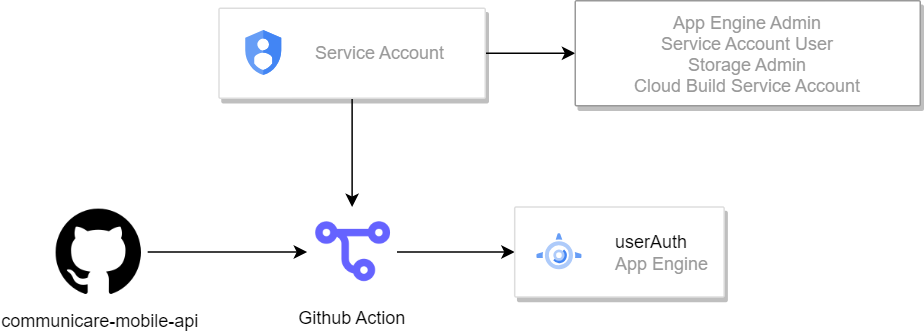

The diagram above was exported from draw.io. Its source (the exported page's mxGraphModel, read from the mxfile embedded in the PNG):
<mxGraphModel dx="265" dy="699" grid="1" gridSize="10" guides="1" tooltips="1" connect="1" arrows="1" fold="1" page="1" pageScale="1" pageWidth="1169" pageHeight="827" math="0" shadow="0">
  <root>
    <mxCell id="0" />
    <mxCell id="1" parent="0" />
    <mxCell id="2" style="edgeStyle=orthogonalEdgeStyle;rounded=0;orthogonalLoop=1;jettySize=auto;html=1;exitX=1;exitY=0.5;exitDx=0;exitDy=0;entryX=0.5;entryY=1;entryDx=0;entryDy=0;" edge="1" source="3" target="5" parent="1">
      <mxGeometry relative="1" as="geometry" />
    </mxCell>
    <mxCell id="3" value="communicare-mobile-api" style="shape=image;html=1;verticalAlign=top;verticalLabelPosition=bottom;labelBackgroundColor=#ffffff;imageAspect=0;aspect=fixed;image=https://cdn4.iconfinder.com/data/icons/ionicons/512/icon-social-github-128.png" vertex="1" parent="1">
      <mxGeometry x="1250" y="600" width="65" height="65" as="geometry" />
    </mxCell>
    <mxCell id="4" style="edgeStyle=orthogonalEdgeStyle;rounded=0;orthogonalLoop=1;jettySize=auto;html=1;exitX=0.5;exitY=0;exitDx=0;exitDy=0;entryX=0;entryY=0.5;entryDx=0;entryDy=0;" edge="1" source="5" target="10" parent="1">
      <mxGeometry relative="1" as="geometry">
        <mxPoint x="1560" y="630.0000000000002" as="targetPoint" />
      </mxGeometry>
    </mxCell>
    <mxCell id="5" value="Github Action" style="shape=image;html=1;verticalAlign=top;verticalLabelPosition=bottom;labelBackgroundColor=#ffffff;imageAspect=0;aspect=fixed;image=https://cdn1.iconfinder.com/data/icons/unicons-line-vol-2/24/code-branch-128.png;direction=south;" vertex="1" parent="1">
      <mxGeometry x="1421.25" y="602.5" width="60" height="60" as="geometry" />
    </mxCell>
    <mxCell id="6" style="edgeStyle=orthogonalEdgeStyle;rounded=0;orthogonalLoop=1;jettySize=auto;html=1;exitX=0.5;exitY=1;exitDx=0;exitDy=0;entryX=0;entryY=0.5;entryDx=0;entryDy=0;" edge="1" source="8" target="5" parent="1">
      <mxGeometry relative="1" as="geometry" />
    </mxCell>
    <mxCell id="7" style="edgeStyle=orthogonalEdgeStyle;rounded=0;orthogonalLoop=1;jettySize=auto;html=1;exitX=1;exitY=0.5;exitDx=0;exitDy=0;entryX=0;entryY=0.5;entryDx=0;entryDy=0;" edge="1" source="8" target="12" parent="1">
      <mxGeometry relative="1" as="geometry" />
    </mxCell>
    <mxCell id="8" value="" style="strokeColor=#dddddd;shadow=1;strokeWidth=1;rounded=1;absoluteArcSize=1;arcSize=2;" vertex="1" parent="1">
      <mxGeometry x="1362.5" y="470" width="177.5" height="60" as="geometry" />
    </mxCell>
    <mxCell id="9" value="&lt;div&gt;Service Account&lt;/div&gt;" style="editableCssRules=.*;html=1;fontColor=#999999;shape=image;verticalLabelPosition=middle;labelBackgroundColor=#ffffff;verticalAlign=middle;labelPosition=right;align=left;spacingLeft=20;part=1;points=[];imageAspect=0;image=data:image/svg+xml,(base64 omitted: 1040 chars);" vertex="1" parent="8">
      <mxGeometry width="24" height="30" relative="1" as="geometry">
        <mxPoint x="18" y="15" as="offset" />
      </mxGeometry>
    </mxCell>
    <mxCell id="10" value="" style="strokeColor=#dddddd;shadow=1;strokeWidth=1;rounded=1;absoluteArcSize=1;arcSize=2;" vertex="1" parent="1">
      <mxGeometry x="1559.63" y="602.5" width="139.62" height="60" as="geometry" />
    </mxCell>
    <mxCell id="11" value="&lt;font style=&quot;border-color: var(--border-color);&quot; color=&quot;#000000&quot;&gt;userAuth&lt;br&gt;&lt;/font&gt;App Engine" style="editableCssRules=.*;html=1;fontColor=#999999;shape=image;verticalLabelPosition=middle;labelBackgroundColor=#ffffff;verticalAlign=middle;labelPosition=right;align=left;spacingLeft=20;part=1;points=[];imageAspect=0;image=data:image/svg+xml,(base64 omitted: 1596 chars);" vertex="1" parent="10">
      <mxGeometry width="30" height="24" relative="1" as="geometry">
        <mxPoint x="15" y="18" as="offset" />
      </mxGeometry>
    </mxCell>
    <mxCell id="12" value="App Engine Admin&#10;Service Account User&#10;Storage Admin&#10;Cloud Build Service Account" style="strokeColor=#999999;shadow=1;strokeWidth=1;rounded=1;absoluteArcSize=1;arcSize=2;fontColor=#999999;align=center;perimeterSpacing=0;" vertex="1" parent="1">
      <mxGeometry x="1600" y="465" width="230" height="70" as="geometry" />
    </mxCell>
  </root>
</mxGraphModel>